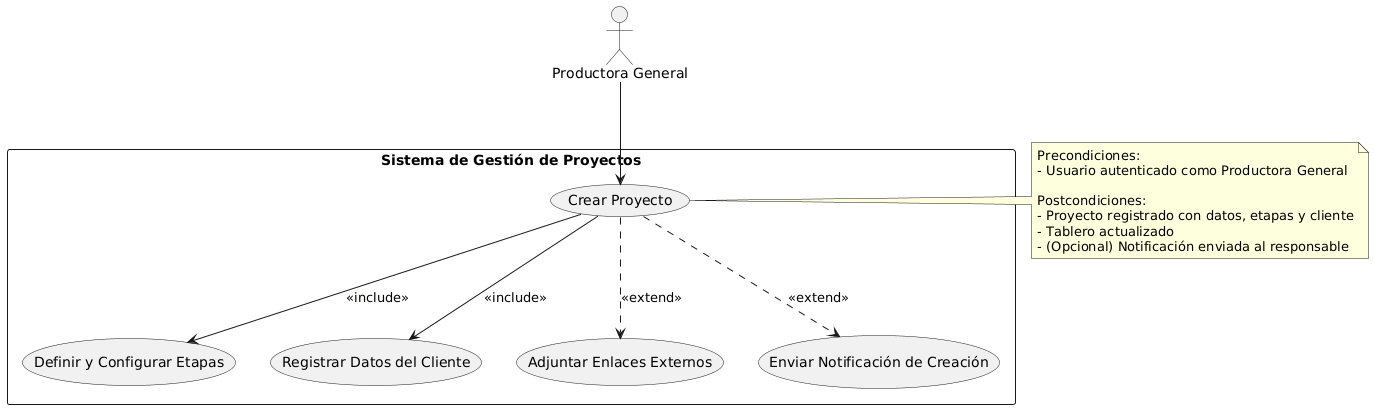

The diagram above was rendered by PlantUML. Its source (embedded in the PNG):
@startuml
actor "Productora General" as PG

rectangle "Sistema de Gestión de Proyectos" {
  usecase "Crear Proyecto" as UC1
  usecase "Definir y Configurar Etapas" as UC2
  usecase "Registrar Datos del Cliente" as UC3
  usecase "Adjuntar Enlaces Externos" as UC4
  usecase "Enviar Notificación de Creación" as UC5
}

PG --> UC1

UC1 --> UC2 : <<include>>
UC1 --> UC3 : <<include>>
UC1 ..> UC4 : <<extend>>
UC1 ..> UC5 : <<extend>>

note right of UC1
Precondiciones:
- Usuario autenticado como Productora General

Postcondiciones:
- Proyecto registrado con datos, etapas y cliente
- Tablero actualizado
- (Opcional) Notificación enviada al responsable
end note
@enduml